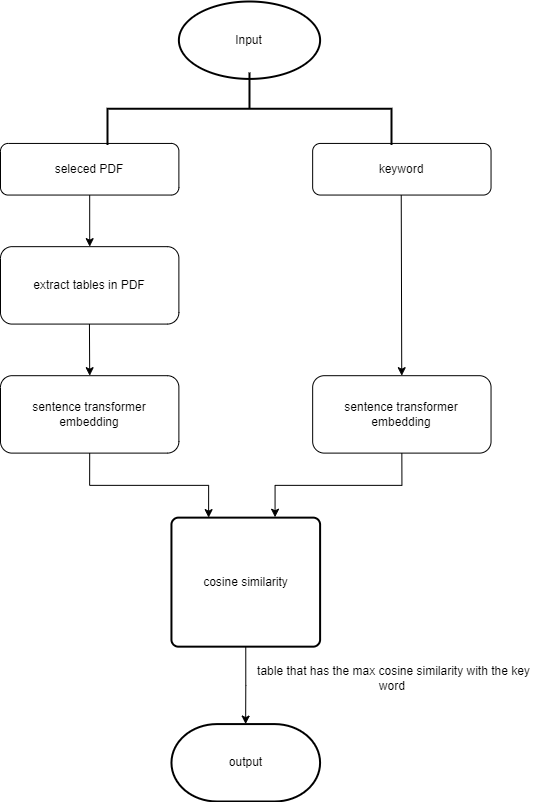

The diagram above was exported from draw.io. Its source (the exported page's mxGraphModel, read from the mxfile embedded in the PNG):
<mxGraphModel dx="1500" dy="763" grid="1" gridSize="10" guides="1" tooltips="1" connect="1" arrows="1" fold="1" page="1" pageScale="1" pageWidth="827" pageHeight="1169" math="0" shadow="0">
  <root>
    <mxCell id="WIyWlLk6GJQsqaUBKTNV-0" />
    <mxCell id="WIyWlLk6GJQsqaUBKTNV-1" parent="WIyWlLk6GJQsqaUBKTNV-0" />
    <mxCell id="nO9qaOnWd8wTgZ2lhgPH-20" value="" style="group" vertex="1" connectable="0" parent="WIyWlLk6GJQsqaUBKTNV-1">
      <mxGeometry x="160" y="160" width="550" height="800" as="geometry" />
    </mxCell>
    <mxCell id="WIyWlLk6GJQsqaUBKTNV-7" value="seleced PDF" style="rounded=1;whiteSpace=wrap;html=1;fontSize=12;glass=0;strokeWidth=1;shadow=0;" parent="nO9qaOnWd8wTgZ2lhgPH-20" vertex="1">
      <mxGeometry y="141.93548387096774" width="178.37837837837836" height="51.61290322580645" as="geometry" />
    </mxCell>
    <mxCell id="WIyWlLk6GJQsqaUBKTNV-12" value="keyword" style="rounded=1;whiteSpace=wrap;html=1;fontSize=12;glass=0;strokeWidth=1;shadow=0;" parent="nO9qaOnWd8wTgZ2lhgPH-20" vertex="1">
      <mxGeometry x="312.16216216216213" y="141.93548387096774" width="178.37837837837836" height="51.61290322580645" as="geometry" />
    </mxCell>
    <mxCell id="nO9qaOnWd8wTgZ2lhgPH-0" value="extract tables in PDF" style="rounded=1;whiteSpace=wrap;html=1;" vertex="1" parent="nO9qaOnWd8wTgZ2lhgPH-20">
      <mxGeometry y="245.16129032258064" width="178.37837837837836" height="77.41935483870968" as="geometry" />
    </mxCell>
    <mxCell id="nO9qaOnWd8wTgZ2lhgPH-1" value="sentence transformer&lt;br&gt;embedding" style="rounded=1;whiteSpace=wrap;html=1;" vertex="1" parent="nO9qaOnWd8wTgZ2lhgPH-20">
      <mxGeometry x="312.16216216216213" y="374.19354838709677" width="178.37837837837836" height="77.41935483870968" as="geometry" />
    </mxCell>
    <mxCell id="nO9qaOnWd8wTgZ2lhgPH-2" value="sentence transformer embedding" style="rounded=1;whiteSpace=wrap;html=1;" vertex="1" parent="nO9qaOnWd8wTgZ2lhgPH-20">
      <mxGeometry y="374.19354838709677" width="178.37837837837836" height="77.41935483870968" as="geometry" />
    </mxCell>
    <mxCell id="nO9qaOnWd8wTgZ2lhgPH-3" value="" style="endArrow=classic;html=1;rounded=0;" edge="1" parent="nO9qaOnWd8wTgZ2lhgPH-20" target="nO9qaOnWd8wTgZ2lhgPH-0">
      <mxGeometry width="50" height="50" relative="1" as="geometry">
        <mxPoint x="89.18918918918918" y="193.54838709677418" as="sourcePoint" />
        <mxPoint x="97.36486486486486" y="270.96774193548384" as="targetPoint" />
      </mxGeometry>
    </mxCell>
    <mxCell id="nO9qaOnWd8wTgZ2lhgPH-4" value="" style="endArrow=classic;html=1;rounded=0;" edge="1" parent="nO9qaOnWd8wTgZ2lhgPH-20">
      <mxGeometry width="50" height="50" relative="1" as="geometry">
        <mxPoint x="88.93648648648646" y="322.5806451612903" as="sourcePoint" />
        <mxPoint x="89.18918918918918" y="374.19354838709677" as="targetPoint" />
      </mxGeometry>
    </mxCell>
    <mxCell id="nO9qaOnWd8wTgZ2lhgPH-5" value="" style="endArrow=classic;html=1;rounded=0;" edge="1" parent="nO9qaOnWd8wTgZ2lhgPH-20" target="nO9qaOnWd8wTgZ2lhgPH-1">
      <mxGeometry width="50" height="50" relative="1" as="geometry">
        <mxPoint x="400.7270270270271" y="193.54838709677418" as="sourcePoint" />
        <mxPoint x="400.7270270270271" y="245.16129032258064" as="targetPoint" />
      </mxGeometry>
    </mxCell>
    <mxCell id="nO9qaOnWd8wTgZ2lhgPH-10" value="Input" style="strokeWidth=2;html=1;shape=mxgraph.flowchart.start_2;whiteSpace=wrap;" vertex="1" parent="nO9qaOnWd8wTgZ2lhgPH-20">
      <mxGeometry x="178.37837837837836" width="141.2162162162162" height="77.41935483870968" as="geometry" />
    </mxCell>
    <mxCell id="nO9qaOnWd8wTgZ2lhgPH-11" value="" style="strokeWidth=2;html=1;shape=mxgraph.flowchart.annotation_2;align=left;labelPosition=right;pointerEvents=1;rotation=90;" vertex="1" parent="nO9qaOnWd8wTgZ2lhgPH-20">
      <mxGeometry x="212.7608108108108" y="-34.67096774193549" width="72.46621621621621" height="283.8709677419355" as="geometry" />
    </mxCell>
    <mxCell id="nO9qaOnWd8wTgZ2lhgPH-14" value="cosine similarity" style="rounded=1;whiteSpace=wrap;html=1;absoluteArcSize=1;arcSize=14;strokeWidth=2;" vertex="1" parent="nO9qaOnWd8wTgZ2lhgPH-20">
      <mxGeometry x="170.94594594594594" y="516.1290322580645" width="148.64864864864865" height="129.03225806451613" as="geometry" />
    </mxCell>
    <mxCell id="nO9qaOnWd8wTgZ2lhgPH-15" style="edgeStyle=orthogonalEdgeStyle;rounded=0;orthogonalLoop=1;jettySize=auto;html=1;exitX=0.5;exitY=1;exitDx=0;exitDy=0;entryX=0.25;entryY=0;entryDx=0;entryDy=0;" edge="1" parent="nO9qaOnWd8wTgZ2lhgPH-20" source="nO9qaOnWd8wTgZ2lhgPH-2" target="nO9qaOnWd8wTgZ2lhgPH-14">
      <mxGeometry relative="1" as="geometry" />
    </mxCell>
    <mxCell id="nO9qaOnWd8wTgZ2lhgPH-16" style="edgeStyle=orthogonalEdgeStyle;rounded=0;orthogonalLoop=1;jettySize=auto;html=1;exitX=0.5;exitY=1;exitDx=0;exitDy=0;entryX=0.697;entryY=-0.003;entryDx=0;entryDy=0;entryPerimeter=0;" edge="1" parent="nO9qaOnWd8wTgZ2lhgPH-20" source="nO9qaOnWd8wTgZ2lhgPH-1" target="nO9qaOnWd8wTgZ2lhgPH-14">
      <mxGeometry relative="1" as="geometry" />
    </mxCell>
    <mxCell id="nO9qaOnWd8wTgZ2lhgPH-18" value="output" style="strokeWidth=2;html=1;shape=mxgraph.flowchart.terminator;whiteSpace=wrap;" vertex="1" parent="nO9qaOnWd8wTgZ2lhgPH-20">
      <mxGeometry x="170.94594594594594" y="722.5806451612902" width="148.64864864864865" height="77.41935483870968" as="geometry" />
    </mxCell>
    <mxCell id="nO9qaOnWd8wTgZ2lhgPH-17" style="edgeStyle=orthogonalEdgeStyle;rounded=0;orthogonalLoop=1;jettySize=auto;html=1;exitX=0.5;exitY=1;exitDx=0;exitDy=0;" edge="1" parent="nO9qaOnWd8wTgZ2lhgPH-20" source="nO9qaOnWd8wTgZ2lhgPH-14" target="nO9qaOnWd8wTgZ2lhgPH-18">
      <mxGeometry relative="1" as="geometry">
        <mxPoint x="245.27027027027026" y="735.483870967742" as="targetPoint" />
      </mxGeometry>
    </mxCell>
    <mxCell id="nO9qaOnWd8wTgZ2lhgPH-19" value="table that has the max cosine similarity with the key word&amp;nbsp;" style="text;html=1;strokeColor=none;fillColor=none;align=center;verticalAlign=middle;whiteSpace=wrap;rounded=0;" vertex="1" parent="nO9qaOnWd8wTgZ2lhgPH-20">
      <mxGeometry x="245.27027027027026" y="658.0645161290322" width="297.2972972972973" height="38.70967741935484" as="geometry" />
    </mxCell>
  </root>
</mxGraphModel>